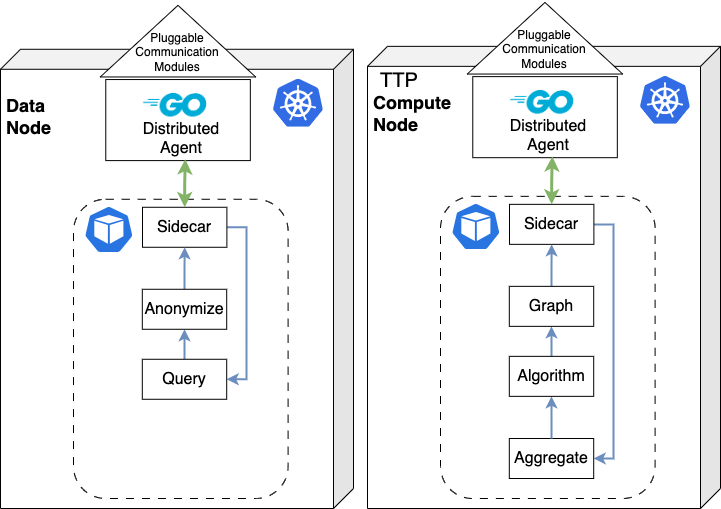

The diagram above was exported from draw.io. Its source (the exported page's mxGraphModel, read from the mxfile embedded in the PNG):
<mxGraphModel dx="1231" dy="813" grid="1" gridSize="10" guides="1" tooltips="1" connect="1" arrows="1" fold="1" page="1" pageScale="1" pageWidth="1169" pageHeight="827" math="0" shadow="0">
  <root>
    <mxCell id="0" />
    <object label="full" id="4W7vb-_gK_N_zVpGkKDe-186">
      <mxCell parent="0" />
    </object>
    <mxCell id="T8rqHu9YziMsXCaHmrip-63" value="" style="shape=cube;whiteSpace=wrap;html=1;boundedLbl=1;backgroundOutline=1;darkOpacity=0.05;darkOpacity2=0.1;flipH=1;" parent="4W7vb-_gK_N_zVpGkKDe-186" vertex="1">
      <mxGeometry x="787" y="237.85" width="353" height="462.15" as="geometry" />
    </mxCell>
    <mxCell id="T8rqHu9YziMsXCaHmrip-75" value="" style="rounded=1;whiteSpace=wrap;html=1;fillColor=none;dashed=1;dashPattern=8 8;" parent="4W7vb-_gK_N_zVpGkKDe-186" vertex="1">
      <mxGeometry x="860" y="387.85" width="214.6" height="302.15" as="geometry" />
    </mxCell>
    <mxCell id="T8rqHu9YziMsXCaHmrip-64" value="&lt;font style=&quot;font-size: 20px;&quot;&gt;TTP&lt;/font&gt;" style="text;html=1;strokeColor=none;fillColor=none;align=center;verticalAlign=middle;whiteSpace=wrap;rounded=0;" parent="4W7vb-_gK_N_zVpGkKDe-186" vertex="1">
      <mxGeometry x="796.88" y="267.85" width="44.11" height="7.31" as="geometry" />
    </mxCell>
    <mxCell id="T8rqHu9YziMsXCaHmrip-65" value="" style="image;sketch=0;aspect=fixed;html=1;points=[];align=center;fontSize=12;image=img/lib/mscae/Kubernetes.svg;" parent="4W7vb-_gK_N_zVpGkKDe-186" vertex="1">
      <mxGeometry x="1060" y="267.85" width="50" height="48" as="geometry" />
    </mxCell>
    <mxCell id="T8rqHu9YziMsXCaHmrip-66" value="" style="sketch=0;html=1;dashed=0;whitespace=wrap;fillColor=#2875E2;strokeColor=#ffffff;points=[[0.005,0.63,0],[0.1,0.2,0],[0.9,0.2,0],[0.5,0,0],[0.995,0.63,0],[0.72,0.99,0],[0.5,1,0],[0.28,0.99,0]];verticalLabelPosition=bottom;align=center;verticalAlign=top;shape=mxgraph.kubernetes.icon;prIcon=pod" parent="4W7vb-_gK_N_zVpGkKDe-186" vertex="1">
      <mxGeometry x="870.3599999999999" y="394" width="50" height="48" as="geometry" />
    </mxCell>
    <mxCell id="T8rqHu9YziMsXCaHmrip-67" value="&lt;span style=&quot;font-size: 18px;&quot;&gt;&lt;font style=&quot;font-size: 18px;&quot;&gt;Compute&lt;br&gt;Node&lt;/font&gt;&lt;/span&gt;" style="text;html=1;align=left;verticalAlign=middle;resizable=0;points=[];autosize=1;strokeColor=none;fillColor=none;fontStyle=1;fontSize=18;" parent="4W7vb-_gK_N_zVpGkKDe-186" vertex="1">
      <mxGeometry x="790.77" y="275.13999999999993" width="100" height="60" as="geometry" />
    </mxCell>
    <mxCell id="T8rqHu9YziMsXCaHmrip-68" value="" style="group" parent="4W7vb-_gK_N_zVpGkKDe-186" vertex="1" connectable="0">
      <mxGeometry x="890.7700000000001" y="192" width="147.4066525899396" height="75.48271276595744" as="geometry" />
    </mxCell>
    <mxCell id="T8rqHu9YziMsXCaHmrip-69" value="" style="triangle;whiteSpace=wrap;html=1;rotation=-90;" parent="T8rqHu9YziMsXCaHmrip-68" vertex="1">
      <mxGeometry x="37.90456780884161" y="-39.96143617021277" width="71.59751697225637" height="155.405585106383" as="geometry" />
    </mxCell>
    <mxCell id="T8rqHu9YziMsXCaHmrip-70" value="&lt;font style=&quot;font-size: 12px;&quot;&gt;Pluggable&lt;br&gt;Communication Modules&lt;/font&gt;" style="text;html=1;strokeColor=none;fillColor=none;align=center;verticalAlign=middle;whiteSpace=wrap;rounded=0;" parent="T8rqHu9YziMsXCaHmrip-68" vertex="1">
      <mxGeometry x="49.64094510076442" y="36.36702127659575" width="48.13278451916395" height="25.372340425531917" as="geometry" />
    </mxCell>
    <mxCell id="T8rqHu9YziMsXCaHmrip-71" value="" style="group" parent="4W7vb-_gK_N_zVpGkKDe-186" vertex="1" connectable="0">
      <mxGeometry x="920.3556182177794" y="266.42553191489367" width="120.48438178222055" height="84.57446808510639" as="geometry" />
    </mxCell>
    <mxCell id="T8rqHu9YziMsXCaHmrip-72" value="" style="shape=image;verticalLabelPosition=bottom;labelBackgroundColor=default;verticalAlign=top;aspect=fixed;imageAspect=0;image=https://download.logo.wine/logo/Go_(programming_language)/Go_(programming_language)-Logo.wine.png;fontSize=16;" parent="T8rqHu9YziMsXCaHmrip-71" vertex="1">
      <mxGeometry width="82.22684022023842" height="54.815219436574544" as="geometry" />
    </mxCell>
    <mxCell id="T8rqHu9YziMsXCaHmrip-73" value="" style="rounded=0;whiteSpace=wrap;html=1;fontColor=#000000;labelBackgroundColor=none;fillColor=none;" parent="T8rqHu9YziMsXCaHmrip-71" vertex="1">
      <mxGeometry x="-28.07745763617897" y="1.6914893617021276" width="144.55077404180253" height="81.05617021276596" as="geometry" />
    </mxCell>
    <mxCell id="T8rqHu9YziMsXCaHmrip-74" value="&lt;span style=&quot;font-size: 16px; background-color: rgb(255, 255, 255);&quot;&gt;Distributed Agent&lt;/span&gt;" style="text;whiteSpace=wrap;html=1;align=center;" parent="T8rqHu9YziMsXCaHmrip-71" vertex="1">
      <mxGeometry x="8.022130753193991" y="35.287234042553195" width="80.22130753193991" height="42.287234042553195" as="geometry" />
    </mxCell>
    <mxCell id="T8rqHu9YziMsXCaHmrip-76" style="edgeStyle=orthogonalEdgeStyle;rounded=0;orthogonalLoop=1;jettySize=auto;html=1;entryX=1;entryY=0.5;entryDx=0;entryDy=0;strokeWidth=2;fillColor=#dae8fc;strokeColor=#6c8ebf;" parent="4W7vb-_gK_N_zVpGkKDe-186" source="T8rqHu9YziMsXCaHmrip-77" target="T8rqHu9YziMsXCaHmrip-79" edge="1">
      <mxGeometry relative="1" as="geometry">
        <Array as="points">
          <mxPoint x="1033" y="416" />
          <mxPoint x="1033" y="650" />
        </Array>
      </mxGeometry>
    </mxCell>
    <mxCell id="T8rqHu9YziMsXCaHmrip-77" value="&lt;font style=&quot;font-size: 16px;&quot;&gt;Sidecar&lt;/font&gt;" style="rounded=0;whiteSpace=wrap;html=1;" parent="4W7vb-_gK_N_zVpGkKDe-186" vertex="1">
      <mxGeometry x="929.0000000000001" y="395.85" width="84.39" height="40" as="geometry" />
    </mxCell>
    <mxCell id="T8rqHu9YziMsXCaHmrip-79" value="&lt;font style=&quot;font-size: 16px;&quot;&gt;Aggregate&lt;/font&gt;" style="rounded=0;whiteSpace=wrap;html=1;" parent="4W7vb-_gK_N_zVpGkKDe-186" vertex="1">
      <mxGeometry x="928.8100000000001" y="629.9999999999999" width="84.39" height="40" as="geometry" />
    </mxCell>
    <mxCell id="T8rqHu9YziMsXCaHmrip-80" style="edgeStyle=orthogonalEdgeStyle;rounded=0;orthogonalLoop=1;jettySize=auto;html=1;entryX=0.5;entryY=1;entryDx=0;entryDy=0;strokeWidth=2;fillColor=#dae8fc;strokeColor=#6c8ebf;exitX=0.5;exitY=0;exitDx=0;exitDy=0;" parent="4W7vb-_gK_N_zVpGkKDe-186" source="T8rqHu9YziMsXCaHmrip-79" target="T8rqHu9YziMsXCaHmrip-83" edge="1">
      <mxGeometry relative="1" as="geometry">
        <mxPoint x="971.0049999999997" y="627.8499999999999" as="sourcePoint" />
      </mxGeometry>
    </mxCell>
    <mxCell id="T8rqHu9YziMsXCaHmrip-82" style="edgeStyle=orthogonalEdgeStyle;rounded=0;orthogonalLoop=1;jettySize=auto;html=1;entryX=0.5;entryY=1;entryDx=0;entryDy=0;strokeWidth=2;fillColor=#dae8fc;strokeColor=#6c8ebf;" parent="4W7vb-_gK_N_zVpGkKDe-186" source="T8rqHu9YziMsXCaHmrip-83" target="T8rqHu9YziMsXCaHmrip-85" edge="1">
      <mxGeometry relative="1" as="geometry" />
    </mxCell>
    <mxCell id="T8rqHu9YziMsXCaHmrip-83" value="&lt;font style=&quot;font-size: 16px;&quot;&gt;Algorithm&lt;/font&gt;" style="rounded=0;whiteSpace=wrap;html=1;" parent="4W7vb-_gK_N_zVpGkKDe-186" vertex="1">
      <mxGeometry x="928.8100000000001" y="547.8499999999999" width="84.39" height="40" as="geometry" />
    </mxCell>
    <mxCell id="T8rqHu9YziMsXCaHmrip-84" style="edgeStyle=orthogonalEdgeStyle;rounded=0;orthogonalLoop=1;jettySize=auto;html=1;strokeWidth=2;fillColor=#dae8fc;strokeColor=#6c8ebf;" parent="4W7vb-_gK_N_zVpGkKDe-186" source="T8rqHu9YziMsXCaHmrip-85" target="T8rqHu9YziMsXCaHmrip-77" edge="1">
      <mxGeometry relative="1" as="geometry" />
    </mxCell>
    <mxCell id="T8rqHu9YziMsXCaHmrip-85" value="&lt;font style=&quot;font-size: 16px;&quot;&gt;Graph&lt;/font&gt;" style="rounded=0;whiteSpace=wrap;html=1;" parent="4W7vb-_gK_N_zVpGkKDe-186" vertex="1">
      <mxGeometry x="928.8100000000001" y="477.85" width="84.39" height="40" as="geometry" />
    </mxCell>
    <mxCell id="T8rqHu9YziMsXCaHmrip-86" style="edgeStyle=orthogonalEdgeStyle;rounded=0;orthogonalLoop=1;jettySize=auto;html=1;entryX=0.55;entryY=0.984;entryDx=0;entryDy=0;entryPerimeter=0;startArrow=classic;startFill=1;strokeWidth=3;fillColor=#d5e8d4;strokeColor=#82b366;" parent="4W7vb-_gK_N_zVpGkKDe-186" source="T8rqHu9YziMsXCaHmrip-77" target="T8rqHu9YziMsXCaHmrip-73" edge="1">
      <mxGeometry relative="1" as="geometry" />
    </mxCell>
    <mxCell id="LUGl1xroUloDNKUxb_b_-0" value="" style="shape=cube;whiteSpace=wrap;html=1;boundedLbl=1;backgroundOutline=1;darkOpacity=0.05;darkOpacity2=0.1;flipH=1;" parent="4W7vb-_gK_N_zVpGkKDe-186" vertex="1">
      <mxGeometry x="420" y="240.77" width="353" height="459.23" as="geometry" />
    </mxCell>
    <mxCell id="LUGl1xroUloDNKUxb_b_-1" value="" style="rounded=1;whiteSpace=wrap;html=1;fillColor=none;dashed=1;dashPattern=8 8;" parent="4W7vb-_gK_N_zVpGkKDe-186" vertex="1">
      <mxGeometry x="493" y="390.77" width="214.6" height="299.23" as="geometry" />
    </mxCell>
    <mxCell id="LUGl1xroUloDNKUxb_b_-3" value="" style="image;sketch=0;aspect=fixed;html=1;points=[];align=center;fontSize=12;image=img/lib/mscae/Kubernetes.svg;" parent="4W7vb-_gK_N_zVpGkKDe-186" vertex="1">
      <mxGeometry x="693" y="270.77000000000004" width="50" height="48" as="geometry" />
    </mxCell>
    <mxCell id="LUGl1xroUloDNKUxb_b_-4" value="" style="sketch=0;html=1;dashed=0;whitespace=wrap;fillColor=#2875E2;strokeColor=#ffffff;points=[[0.005,0.63,0],[0.1,0.2,0],[0.9,0.2,0],[0.5,0,0],[0.995,0.63,0],[0.72,0.99,0],[0.5,1,0],[0.28,0.99,0]];verticalLabelPosition=bottom;align=center;verticalAlign=top;shape=mxgraph.kubernetes.icon;prIcon=pod" parent="4W7vb-_gK_N_zVpGkKDe-186" vertex="1">
      <mxGeometry x="503.3599999999999" y="396.92" width="50" height="48" as="geometry" />
    </mxCell>
    <mxCell id="LUGl1xroUloDNKUxb_b_-5" value="&lt;span style=&quot;font-size: 18px;&quot;&gt;&lt;font style=&quot;font-size: 18px;&quot;&gt;Data&lt;br&gt;Node&lt;/font&gt;&lt;/span&gt;" style="text;html=1;align=left;verticalAlign=middle;resizable=0;points=[];autosize=1;strokeColor=none;fillColor=none;fontStyle=1;fontSize=18;" parent="4W7vb-_gK_N_zVpGkKDe-186" vertex="1">
      <mxGeometry x="423.77" y="278.05999999999995" width="70" height="60" as="geometry" />
    </mxCell>
    <mxCell id="LUGl1xroUloDNKUxb_b_-6" value="" style="group" parent="4W7vb-_gK_N_zVpGkKDe-186" vertex="1" connectable="0">
      <mxGeometry x="523.7700000000001" y="194.92" width="147.4066525899396" height="75.48271276595744" as="geometry" />
    </mxCell>
    <mxCell id="LUGl1xroUloDNKUxb_b_-7" value="" style="triangle;whiteSpace=wrap;html=1;rotation=-90;" parent="LUGl1xroUloDNKUxb_b_-6" vertex="1">
      <mxGeometry x="37.90456780884161" y="-39.96143617021277" width="71.59751697225637" height="155.405585106383" as="geometry" />
    </mxCell>
    <mxCell id="LUGl1xroUloDNKUxb_b_-8" value="&lt;font style=&quot;font-size: 12px;&quot;&gt;Pluggable&lt;br&gt;Communication Modules&lt;/font&gt;" style="text;html=1;strokeColor=none;fillColor=none;align=center;verticalAlign=middle;whiteSpace=wrap;rounded=0;" parent="LUGl1xroUloDNKUxb_b_-6" vertex="1">
      <mxGeometry x="49.64094510076442" y="36.36702127659575" width="48.13278451916395" height="25.372340425531917" as="geometry" />
    </mxCell>
    <mxCell id="LUGl1xroUloDNKUxb_b_-9" value="" style="group" parent="4W7vb-_gK_N_zVpGkKDe-186" vertex="1" connectable="0">
      <mxGeometry x="553.3556182177794" y="269.3455319148937" width="120.48438178222055" height="84.57446808510639" as="geometry" />
    </mxCell>
    <mxCell id="LUGl1xroUloDNKUxb_b_-10" value="" style="shape=image;verticalLabelPosition=bottom;labelBackgroundColor=default;verticalAlign=top;aspect=fixed;imageAspect=0;image=https://download.logo.wine/logo/Go_(programming_language)/Go_(programming_language)-Logo.wine.png;fontSize=16;" parent="LUGl1xroUloDNKUxb_b_-9" vertex="1">
      <mxGeometry width="82.22684022023842" height="54.815219436574544" as="geometry" />
    </mxCell>
    <mxCell id="LUGl1xroUloDNKUxb_b_-11" value="" style="rounded=0;whiteSpace=wrap;html=1;fontColor=#000000;labelBackgroundColor=none;fillColor=none;" parent="LUGl1xroUloDNKUxb_b_-9" vertex="1">
      <mxGeometry x="-28.07745763617897" y="1.6914893617021276" width="144.55077404180253" height="81.05617021276596" as="geometry" />
    </mxCell>
    <mxCell id="LUGl1xroUloDNKUxb_b_-12" value="&lt;span style=&quot;font-size: 16px; background-color: rgb(255, 255, 255);&quot;&gt;Distributed Agent&lt;/span&gt;" style="text;whiteSpace=wrap;html=1;align=center;" parent="LUGl1xroUloDNKUxb_b_-9" vertex="1">
      <mxGeometry x="8.022130753193991" y="35.287234042553195" width="80.22130753193991" height="42.287234042553195" as="geometry" />
    </mxCell>
    <mxCell id="LUGl1xroUloDNKUxb_b_-13" style="edgeStyle=orthogonalEdgeStyle;rounded=0;orthogonalLoop=1;jettySize=auto;html=1;entryX=1;entryY=0.5;entryDx=0;entryDy=0;strokeWidth=2;fillColor=#dae8fc;strokeColor=#6c8ebf;" parent="4W7vb-_gK_N_zVpGkKDe-186" source="LUGl1xroUloDNKUxb_b_-14" target="LUGl1xroUloDNKUxb_b_-18" edge="1">
      <mxGeometry relative="1" as="geometry">
        <Array as="points">
          <mxPoint x="666" y="419" />
          <mxPoint x="666" y="570" />
          <mxPoint x="646" y="570" />
        </Array>
      </mxGeometry>
    </mxCell>
    <mxCell id="LUGl1xroUloDNKUxb_b_-14" value="&lt;font style=&quot;font-size: 16px;&quot;&gt;Sidecar&lt;/font&gt;" style="rounded=0;whiteSpace=wrap;html=1;" parent="4W7vb-_gK_N_zVpGkKDe-186" vertex="1">
      <mxGeometry x="562.0000000000001" y="398.77000000000004" width="84.39" height="40" as="geometry" />
    </mxCell>
    <mxCell id="LUGl1xroUloDNKUxb_b_-17" style="edgeStyle=orthogonalEdgeStyle;rounded=0;orthogonalLoop=1;jettySize=auto;html=1;entryX=0.5;entryY=1;entryDx=0;entryDy=0;strokeWidth=2;fillColor=#dae8fc;strokeColor=#6c8ebf;" parent="4W7vb-_gK_N_zVpGkKDe-186" source="LUGl1xroUloDNKUxb_b_-18" target="LUGl1xroUloDNKUxb_b_-20" edge="1">
      <mxGeometry relative="1" as="geometry" />
    </mxCell>
    <mxCell id="LUGl1xroUloDNKUxb_b_-18" value="&lt;font style=&quot;font-size: 16px;&quot;&gt;Query&lt;/font&gt;" style="rounded=0;whiteSpace=wrap;html=1;" parent="4W7vb-_gK_N_zVpGkKDe-186" vertex="1">
      <mxGeometry x="561.8100000000001" y="550.77" width="84.39" height="40" as="geometry" />
    </mxCell>
    <mxCell id="LUGl1xroUloDNKUxb_b_-19" style="edgeStyle=orthogonalEdgeStyle;rounded=0;orthogonalLoop=1;jettySize=auto;html=1;strokeWidth=2;fillColor=#dae8fc;strokeColor=#6c8ebf;" parent="4W7vb-_gK_N_zVpGkKDe-186" source="LUGl1xroUloDNKUxb_b_-20" target="LUGl1xroUloDNKUxb_b_-14" edge="1">
      <mxGeometry relative="1" as="geometry" />
    </mxCell>
    <mxCell id="LUGl1xroUloDNKUxb_b_-20" value="&lt;font style=&quot;font-size: 16px;&quot;&gt;Anonymize&lt;/font&gt;" style="rounded=0;whiteSpace=wrap;html=1;" parent="4W7vb-_gK_N_zVpGkKDe-186" vertex="1">
      <mxGeometry x="561.8100000000001" y="480.77000000000004" width="84.39" height="40" as="geometry" />
    </mxCell>
    <mxCell id="LUGl1xroUloDNKUxb_b_-21" style="edgeStyle=orthogonalEdgeStyle;rounded=0;orthogonalLoop=1;jettySize=auto;html=1;entryX=0.55;entryY=0.984;entryDx=0;entryDy=0;entryPerimeter=0;startArrow=classic;startFill=1;strokeWidth=3;fillColor=#d5e8d4;strokeColor=#82b366;" parent="4W7vb-_gK_N_zVpGkKDe-186" source="LUGl1xroUloDNKUxb_b_-14" target="LUGl1xroUloDNKUxb_b_-11" edge="1">
      <mxGeometry relative="1" as="geometry" />
    </mxCell>
  </root>
</mxGraphModel>